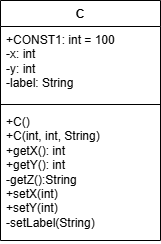

The diagram above was exported from draw.io. Its source (the exported page's mxGraphModel, read from the mxfile embedded in the PNG):
<mxGraphModel dx="640" dy="713" grid="1" gridSize="10" guides="1" tooltips="1" connect="1" arrows="1" fold="1" page="1" pageScale="1" pageWidth="827" pageHeight="1169" math="0" shadow="0">
  <root>
    <mxCell id="0" />
    <mxCell id="1" parent="0" />
    <mxCell id="8unoPevrYor08zjAGya3-1" parent="1" style="swimlane;fontStyle=1;align=center;verticalAlign=top;childLayout=stackLayout;horizontal=1;startSize=26;horizontalStack=0;resizeParent=1;resizeParentMax=0;resizeLast=0;collapsible=1;marginBottom=0;whiteSpace=wrap;html=1;" value="C" vertex="1">
      <mxGeometry height="240" width="160" x="50" y="200" as="geometry" />
    </mxCell>
    <mxCell id="8unoPevrYor08zjAGya3-2" parent="8unoPevrYor08zjAGya3-1" style="text;strokeColor=none;fillColor=none;align=left;verticalAlign=top;spacingLeft=4;spacingRight=4;overflow=hidden;rotatable=0;points=[[0,0.5],[1,0.5]];portConstraint=eastwest;whiteSpace=wrap;html=1;" value="+CONST1: int = 100&lt;div&gt;-x: int&lt;/div&gt;&lt;div&gt;-y: int&lt;/div&gt;&lt;div&gt;-label: String&lt;/div&gt;" vertex="1">
      <mxGeometry height="74" width="160" y="26" as="geometry" />
    </mxCell>
    <mxCell id="8unoPevrYor08zjAGya3-3" parent="8unoPevrYor08zjAGya3-1" style="line;strokeWidth=1;fillColor=none;align=left;verticalAlign=middle;spacingTop=-1;spacingLeft=3;spacingRight=3;rotatable=0;labelPosition=right;points=[];portConstraint=eastwest;strokeColor=inherit;" value="" vertex="1">
      <mxGeometry height="8" width="160" y="100" as="geometry" />
    </mxCell>
    <mxCell id="8unoPevrYor08zjAGya3-4" parent="8unoPevrYor08zjAGya3-1" style="text;strokeColor=none;fillColor=none;align=left;verticalAlign=top;spacingLeft=4;spacingRight=4;overflow=hidden;rotatable=0;points=[[0,0.5],[1,0.5]];portConstraint=eastwest;whiteSpace=wrap;html=1;" value="+C()&lt;div&gt;+C(int, int, String)&lt;/div&gt;&lt;div&gt;+getX(): int&lt;/div&gt;&lt;div&gt;+getY(): int&lt;/div&gt;&lt;div&gt;-getZ():String&lt;/div&gt;&lt;div&gt;+setX(int)&lt;/div&gt;&lt;div&gt;+setY(int)&lt;/div&gt;&lt;div&gt;-setLabel(String)&lt;/div&gt;" vertex="1">
      <mxGeometry height="132" width="160" y="108" as="geometry" />
    </mxCell>
  </root>
</mxGraphModel>